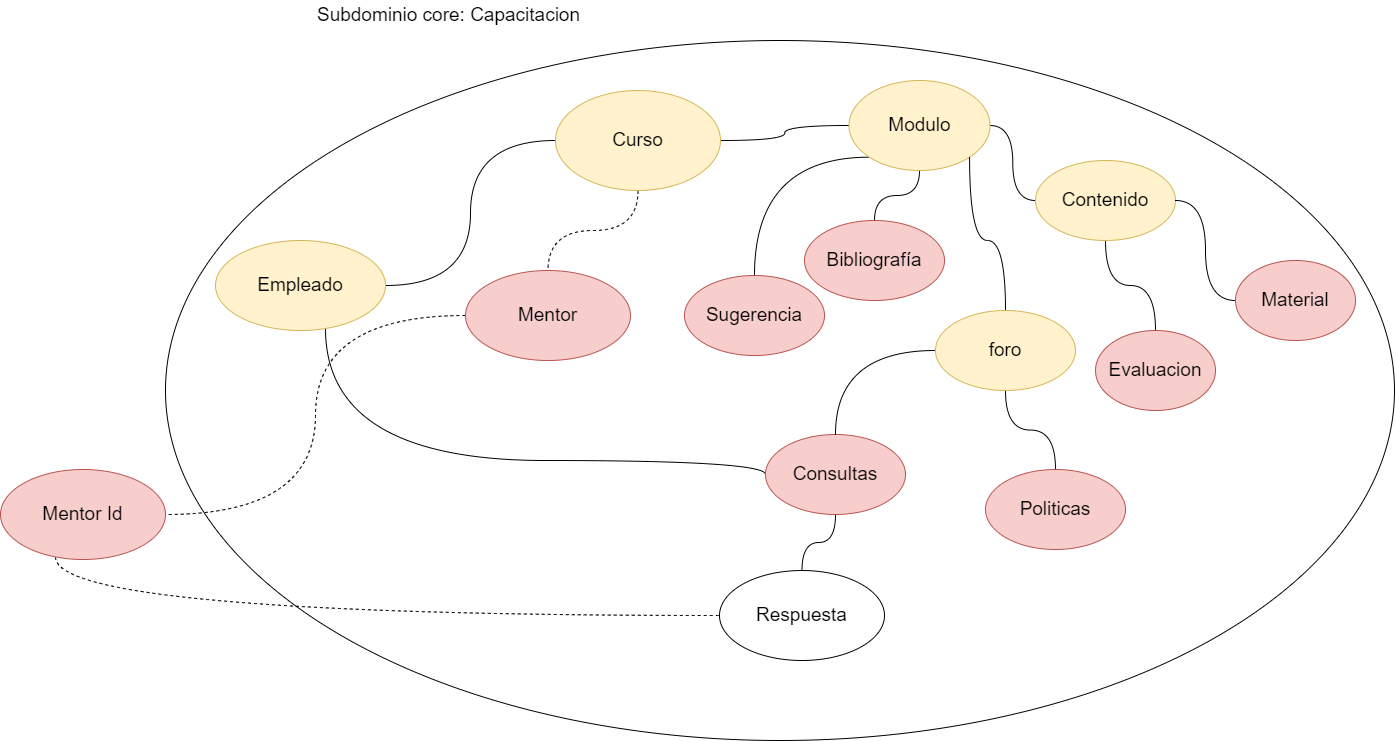

The diagram above was exported from draw.io. Its source (the exported page's mxGraphModel, read from the mxfile embedded in the PNG):
<mxGraphModel dx="2031" dy="-162" grid="1" gridSize="10" guides="1" tooltips="1" connect="1" arrows="1" fold="1" page="1" pageScale="1" pageWidth="827" pageHeight="1169" math="0" shadow="0">
  <root>
    <mxCell id="0" />
    <mxCell id="1" parent="0" />
    <mxCell id="vM4T5RvlxjYnT__gfYFA-1" value="" style="ellipse;whiteSpace=wrap;html=1;fontSize=19;" vertex="1" parent="1">
      <mxGeometry x="310" y="1280" width="1229" height="700" as="geometry" />
    </mxCell>
    <mxCell id="vM4T5RvlxjYnT__gfYFA-2" value="Subdominio core: Capacitacion" style="text;html=1;align=center;verticalAlign=middle;resizable=0;points=[];autosize=1;strokeColor=none;fillColor=none;fontSize=19;" vertex="1" parent="1">
      <mxGeometry x="453" y="1240" width="280" height="30" as="geometry" />
    </mxCell>
    <mxCell id="vM4T5RvlxjYnT__gfYFA-3" style="edgeStyle=orthogonalEdgeStyle;curved=1;rounded=0;orthogonalLoop=1;jettySize=auto;html=1;entryX=1;entryY=0.5;entryDx=0;entryDy=0;dashed=1;endArrow=none;endFill=0;" edge="1" parent="1" source="vM4T5RvlxjYnT__gfYFA-4" target="vM4T5RvlxjYnT__gfYFA-30">
      <mxGeometry relative="1" as="geometry" />
    </mxCell>
    <mxCell id="vM4T5RvlxjYnT__gfYFA-4" value="Mentor" style="ellipse;whiteSpace=wrap;html=1;fontSize=19;fillColor=#f8cecc;strokeColor=#b85450;" vertex="1" parent="1">
      <mxGeometry x="610" y="1510" width="165" height="90" as="geometry" />
    </mxCell>
    <mxCell id="vM4T5RvlxjYnT__gfYFA-5" style="edgeStyle=orthogonalEdgeStyle;curved=1;rounded=0;orthogonalLoop=1;jettySize=auto;html=1;entryX=0;entryY=0.5;entryDx=0;entryDy=0;fontSize=19;endArrow=none;endFill=0;" edge="1" parent="1" source="vM4T5RvlxjYnT__gfYFA-7" target="vM4T5RvlxjYnT__gfYFA-11">
      <mxGeometry relative="1" as="geometry" />
    </mxCell>
    <mxCell id="vM4T5RvlxjYnT__gfYFA-6" style="edgeStyle=orthogonalEdgeStyle;curved=1;rounded=0;orthogonalLoop=1;jettySize=auto;html=1;entryX=0;entryY=0.5;entryDx=0;entryDy=0;endArrow=none;endFill=0;" edge="1" parent="1" source="vM4T5RvlxjYnT__gfYFA-7" target="vM4T5RvlxjYnT__gfYFA-22">
      <mxGeometry relative="1" as="geometry">
        <Array as="points">
          <mxPoint x="470" y="1700" />
        </Array>
      </mxGeometry>
    </mxCell>
    <mxCell id="vM4T5RvlxjYnT__gfYFA-7" value="Empleado" style="ellipse;whiteSpace=wrap;html=1;fontSize=19;fillColor=#fff2cc;strokeColor=#d6b656;" vertex="1" parent="1">
      <mxGeometry x="360" y="1480" width="170" height="90" as="geometry" />
    </mxCell>
    <mxCell id="vM4T5RvlxjYnT__gfYFA-8" value="Contenido" style="ellipse;whiteSpace=wrap;html=1;fontSize=19;fillColor=#fff2cc;strokeColor=#d6b656;" vertex="1" parent="1">
      <mxGeometry x="1180" y="1400" width="140" height="80" as="geometry" />
    </mxCell>
    <mxCell id="vM4T5RvlxjYnT__gfYFA-9" style="edgeStyle=orthogonalEdgeStyle;curved=1;rounded=0;orthogonalLoop=1;jettySize=auto;html=1;dashed=1;endArrow=none;endFill=0;" edge="1" parent="1" source="vM4T5RvlxjYnT__gfYFA-11" target="vM4T5RvlxjYnT__gfYFA-4">
      <mxGeometry relative="1" as="geometry" />
    </mxCell>
    <mxCell id="vM4T5RvlxjYnT__gfYFA-10" style="edgeStyle=orthogonalEdgeStyle;curved=1;rounded=0;orthogonalLoop=1;jettySize=auto;html=1;entryX=0;entryY=0.5;entryDx=0;entryDy=0;endArrow=none;endFill=0;" edge="1" parent="1" source="vM4T5RvlxjYnT__gfYFA-11" target="vM4T5RvlxjYnT__gfYFA-14">
      <mxGeometry relative="1" as="geometry" />
    </mxCell>
    <mxCell id="vM4T5RvlxjYnT__gfYFA-11" value="Curso" style="ellipse;whiteSpace=wrap;html=1;fontSize=19;fillColor=#fff2cc;strokeColor=#d6b656;" vertex="1" parent="1">
      <mxGeometry x="700" y="1330" width="165" height="100" as="geometry" />
    </mxCell>
    <mxCell id="vM4T5RvlxjYnT__gfYFA-12" style="edgeStyle=orthogonalEdgeStyle;curved=1;rounded=0;orthogonalLoop=1;jettySize=auto;html=1;endArrow=none;endFill=0;" edge="1" parent="1" source="vM4T5RvlxjYnT__gfYFA-14" target="vM4T5RvlxjYnT__gfYFA-8">
      <mxGeometry relative="1" as="geometry" />
    </mxCell>
    <mxCell id="vM4T5RvlxjYnT__gfYFA-13" style="edgeStyle=orthogonalEdgeStyle;curved=1;rounded=0;orthogonalLoop=1;jettySize=auto;html=1;exitX=0;exitY=1;exitDx=0;exitDy=0;entryX=0.5;entryY=0;entryDx=0;entryDy=0;endArrow=none;endFill=0;" edge="1" parent="1" source="vM4T5RvlxjYnT__gfYFA-14" target="vM4T5RvlxjYnT__gfYFA-21">
      <mxGeometry relative="1" as="geometry" />
    </mxCell>
    <mxCell id="vM4T5RvlxjYnT__gfYFA-14" value="Modulo" style="ellipse;whiteSpace=wrap;html=1;fontSize=19;fillColor=#fff2cc;strokeColor=#d6b656;" vertex="1" parent="1">
      <mxGeometry x="993.5" y="1320" width="141" height="90" as="geometry" />
    </mxCell>
    <mxCell id="vM4T5RvlxjYnT__gfYFA-15" style="edgeStyle=orthogonalEdgeStyle;curved=1;rounded=0;orthogonalLoop=1;jettySize=auto;html=1;endArrow=none;endFill=0;" edge="1" parent="1" source="vM4T5RvlxjYnT__gfYFA-16" target="vM4T5RvlxjYnT__gfYFA-8">
      <mxGeometry relative="1" as="geometry" />
    </mxCell>
    <mxCell id="vM4T5RvlxjYnT__gfYFA-16" value="Evaluacion" style="ellipse;whiteSpace=wrap;html=1;fontSize=19;fillColor=#f8cecc;strokeColor=#b85450;" vertex="1" parent="1">
      <mxGeometry x="1240" y="1570" width="120" height="80" as="geometry" />
    </mxCell>
    <mxCell id="vM4T5RvlxjYnT__gfYFA-17" style="edgeStyle=orthogonalEdgeStyle;curved=1;rounded=0;orthogonalLoop=1;jettySize=auto;html=1;entryX=1;entryY=0.5;entryDx=0;entryDy=0;endArrow=none;endFill=0;" edge="1" parent="1" source="vM4T5RvlxjYnT__gfYFA-18" target="vM4T5RvlxjYnT__gfYFA-8">
      <mxGeometry relative="1" as="geometry" />
    </mxCell>
    <mxCell id="vM4T5RvlxjYnT__gfYFA-18" value="Material" style="ellipse;whiteSpace=wrap;html=1;fontSize=19;fillColor=#f8cecc;strokeColor=#b85450;" vertex="1" parent="1">
      <mxGeometry x="1380" y="1500" width="120" height="80" as="geometry" />
    </mxCell>
    <mxCell id="vM4T5RvlxjYnT__gfYFA-19" style="edgeStyle=orthogonalEdgeStyle;curved=1;rounded=0;orthogonalLoop=1;jettySize=auto;html=1;entryX=0.5;entryY=1;entryDx=0;entryDy=0;endArrow=none;endFill=0;" edge="1" parent="1" source="vM4T5RvlxjYnT__gfYFA-20" target="vM4T5RvlxjYnT__gfYFA-14">
      <mxGeometry relative="1" as="geometry" />
    </mxCell>
    <mxCell id="vM4T5RvlxjYnT__gfYFA-20" value="Bibliografía" style="ellipse;whiteSpace=wrap;html=1;fontSize=19;fillColor=#f8cecc;strokeColor=#b85450;" vertex="1" parent="1">
      <mxGeometry x="949" y="1460" width="140" height="80" as="geometry" />
    </mxCell>
    <mxCell id="vM4T5RvlxjYnT__gfYFA-21" value="Sugerencia" style="ellipse;whiteSpace=wrap;html=1;fontSize=19;fillColor=#f8cecc;strokeColor=#b85450;" vertex="1" parent="1">
      <mxGeometry x="829" y="1515" width="140" height="80" as="geometry" />
    </mxCell>
    <mxCell id="vM4T5RvlxjYnT__gfYFA-22" value="Consultas" style="ellipse;whiteSpace=wrap;html=1;fontSize=19;fillColor=#f8cecc;strokeColor=#b85450;" vertex="1" parent="1">
      <mxGeometry x="910" y="1674" width="140" height="80" as="geometry" />
    </mxCell>
    <mxCell id="vM4T5RvlxjYnT__gfYFA-23" value="Respuesta" style="ellipse;whiteSpace=wrap;html=1;fontSize=19;" vertex="1" parent="1">
      <mxGeometry x="864" y="1810" width="165" height="90" as="geometry" />
    </mxCell>
    <mxCell id="vM4T5RvlxjYnT__gfYFA-24" style="edgeStyle=orthogonalEdgeStyle;curved=1;rounded=0;orthogonalLoop=1;jettySize=auto;html=1;entryX=0.5;entryY=0;entryDx=0;entryDy=0;endArrow=none;endFill=0;" edge="1" parent="1" source="vM4T5RvlxjYnT__gfYFA-28" target="vM4T5RvlxjYnT__gfYFA-22">
      <mxGeometry relative="1" as="geometry" />
    </mxCell>
    <mxCell id="vM4T5RvlxjYnT__gfYFA-25" style="edgeStyle=orthogonalEdgeStyle;curved=1;rounded=0;orthogonalLoop=1;jettySize=auto;html=1;endArrow=none;endFill=0;exitX=0.5;exitY=1;exitDx=0;exitDy=0;" edge="1" parent="1" source="vM4T5RvlxjYnT__gfYFA-22" target="vM4T5RvlxjYnT__gfYFA-23">
      <mxGeometry relative="1" as="geometry" />
    </mxCell>
    <mxCell id="vM4T5RvlxjYnT__gfYFA-26" style="edgeStyle=orthogonalEdgeStyle;curved=1;rounded=0;orthogonalLoop=1;jettySize=auto;html=1;entryX=1;entryY=1;entryDx=0;entryDy=0;endArrow=none;endFill=0;" edge="1" parent="1" source="vM4T5RvlxjYnT__gfYFA-28" target="vM4T5RvlxjYnT__gfYFA-14">
      <mxGeometry relative="1" as="geometry" />
    </mxCell>
    <mxCell id="vM4T5RvlxjYnT__gfYFA-27" style="edgeStyle=orthogonalEdgeStyle;curved=1;rounded=0;orthogonalLoop=1;jettySize=auto;html=1;entryX=0.5;entryY=0;entryDx=0;entryDy=0;endArrow=none;endFill=0;" edge="1" parent="1" source="vM4T5RvlxjYnT__gfYFA-28" target="vM4T5RvlxjYnT__gfYFA-31">
      <mxGeometry relative="1" as="geometry" />
    </mxCell>
    <mxCell id="vM4T5RvlxjYnT__gfYFA-28" value="foro" style="ellipse;whiteSpace=wrap;html=1;fontSize=19;fillColor=#fff2cc;strokeColor=#d6b656;" vertex="1" parent="1">
      <mxGeometry x="1080" y="1550" width="140" height="80" as="geometry" />
    </mxCell>
    <mxCell id="vM4T5RvlxjYnT__gfYFA-29" style="edgeStyle=orthogonalEdgeStyle;curved=1;rounded=0;orthogonalLoop=1;jettySize=auto;html=1;entryX=0;entryY=0.5;entryDx=0;entryDy=0;endArrow=none;endFill=0;dashed=1;" edge="1" parent="1" source="vM4T5RvlxjYnT__gfYFA-30" target="vM4T5RvlxjYnT__gfYFA-23">
      <mxGeometry relative="1" as="geometry">
        <Array as="points">
          <mxPoint x="200" y="1855" />
        </Array>
      </mxGeometry>
    </mxCell>
    <mxCell id="vM4T5RvlxjYnT__gfYFA-30" value="Mentor Id" style="ellipse;whiteSpace=wrap;html=1;fontSize=19;fillColor=#f8cecc;strokeColor=#b85450;" vertex="1" parent="1">
      <mxGeometry x="145" y="1709" width="165" height="90" as="geometry" />
    </mxCell>
    <mxCell id="vM4T5RvlxjYnT__gfYFA-31" value="Politicas" style="ellipse;whiteSpace=wrap;html=1;fontSize=19;fillColor=#f8cecc;strokeColor=#b85450;" vertex="1" parent="1">
      <mxGeometry x="1130" y="1709" width="140" height="80" as="geometry" />
    </mxCell>
  </root>
</mxGraphModel>